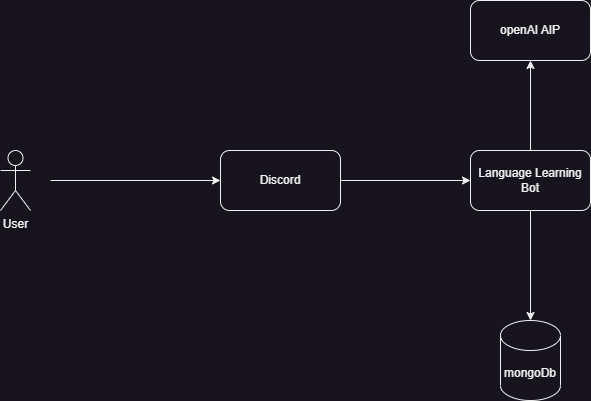

The diagram above was exported from draw.io. Its source (the exported page's mxGraphModel, read from the mxfile embedded in the PNG):
<mxGraphModel dx="780" dy="496" grid="1" gridSize="10" guides="1" tooltips="1" connect="1" arrows="1" fold="1" page="1" pageScale="1" pageWidth="850" pageHeight="1100" math="0" shadow="0">
  <root>
    <mxCell id="0" />
    <mxCell id="1" parent="0" />
    <mxCell id="NOFXozZPiAO3OgZGlsY0-1" value="User" style="shape=umlActor;verticalLabelPosition=bottom;verticalAlign=top;html=1;outlineConnect=0;" parent="1" vertex="1">
      <mxGeometry x="100" y="150" width="30" height="60" as="geometry" />
    </mxCell>
    <mxCell id="NOFXozZPiAO3OgZGlsY0-2" value="Discord" style="rounded=1;whiteSpace=wrap;html=1;" parent="1" vertex="1">
      <mxGeometry x="320" y="150" width="120" height="60" as="geometry" />
    </mxCell>
    <mxCell id="NOFXozZPiAO3OgZGlsY0-3" value="" style="endArrow=classic;html=1;rounded=0;entryX=0;entryY=0.5;entryDx=0;entryDy=0;" parent="1" target="NOFXozZPiAO3OgZGlsY0-2" edge="1">
      <mxGeometry width="50" height="50" relative="1" as="geometry">
        <mxPoint x="150" y="180" as="sourcePoint" />
        <mxPoint x="300" y="180" as="targetPoint" />
      </mxGeometry>
    </mxCell>
    <mxCell id="NOFXozZPiAO3OgZGlsY0-4" value="Language Learning Bot" style="rounded=1;whiteSpace=wrap;html=1;" parent="1" vertex="1">
      <mxGeometry x="570" y="150" width="120" height="60" as="geometry" />
    </mxCell>
    <mxCell id="NOFXozZPiAO3OgZGlsY0-5" value="mongoDb" style="shape=cylinder3;whiteSpace=wrap;html=1;boundedLbl=1;backgroundOutline=1;size=15;" parent="1" vertex="1">
      <mxGeometry x="600" y="320" width="60" height="80" as="geometry" />
    </mxCell>
    <mxCell id="NOFXozZPiAO3OgZGlsY0-6" value="" style="endArrow=classic;html=1;rounded=0;entryX=0;entryY=0.5;entryDx=0;entryDy=0;exitX=1;exitY=0.5;exitDx=0;exitDy=0;" parent="1" source="NOFXozZPiAO3OgZGlsY0-2" target="NOFXozZPiAO3OgZGlsY0-4" edge="1">
      <mxGeometry width="50" height="50" relative="1" as="geometry">
        <mxPoint x="450" y="180" as="sourcePoint" />
        <mxPoint x="540" y="230" as="targetPoint" />
      </mxGeometry>
    </mxCell>
    <mxCell id="NOFXozZPiAO3OgZGlsY0-7" value="" style="endArrow=classic;html=1;rounded=0;exitX=0.5;exitY=1;exitDx=0;exitDy=0;entryX=0.5;entryY=0;entryDx=0;entryDy=0;entryPerimeter=0;" parent="1" source="NOFXozZPiAO3OgZGlsY0-4" target="NOFXozZPiAO3OgZGlsY0-5" edge="1">
      <mxGeometry width="50" height="50" relative="1" as="geometry">
        <mxPoint x="650" y="300" as="sourcePoint" />
        <mxPoint x="700" y="250" as="targetPoint" />
      </mxGeometry>
    </mxCell>
    <mxCell id="NOFXozZPiAO3OgZGlsY0-8" value="openAI AIP" style="rounded=1;whiteSpace=wrap;html=1;" parent="1" vertex="1">
      <mxGeometry x="570" width="120" height="60" as="geometry" />
    </mxCell>
    <mxCell id="NOFXozZPiAO3OgZGlsY0-9" value="" style="endArrow=classic;html=1;rounded=0;exitX=0.5;exitY=0;exitDx=0;exitDy=0;entryX=0.5;entryY=1;entryDx=0;entryDy=0;" parent="1" source="NOFXozZPiAO3OgZGlsY0-4" target="NOFXozZPiAO3OgZGlsY0-8" edge="1">
      <mxGeometry width="50" height="50" relative="1" as="geometry">
        <mxPoint x="650" y="140" as="sourcePoint" />
        <mxPoint x="700" y="90" as="targetPoint" />
      </mxGeometry>
    </mxCell>
  </root>
</mxGraphModel>